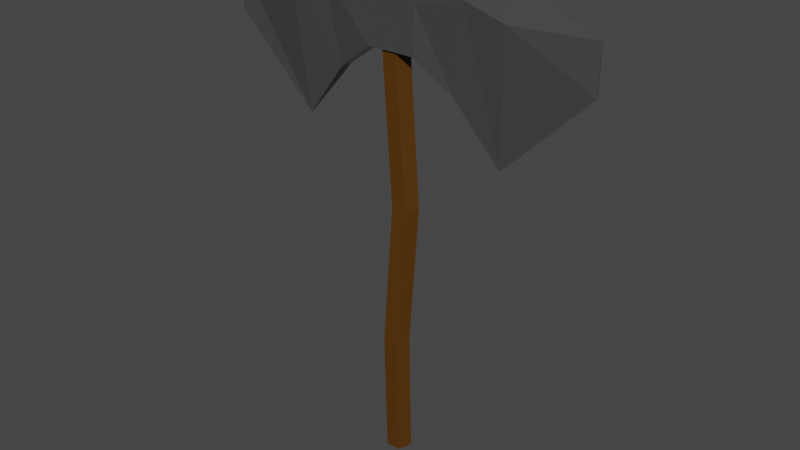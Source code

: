 # Source: axe.blend  (saved by Blender 2.82.7; exported with 4.5.12 LTS)
import bpy
from mathutils import Matrix  # noqa: F401  (used for matrix-valued properties, if any)

bpy.ops.wm.read_factory_settings(use_empty=True)
scene = bpy.context.scene
scene.name = 'Scene'

# ---- collections
col_collection = bpy.data.collections.new('Collection'); scene.collection.children.link(col_collection)

# ---- materials (node trees are filled in below, after node groups)
mat_handle = bpy.data.materials.new('Handle')
mat_handle.use_transparent_shadow = False
mat_blade = bpy.data.materials.new('Blade')
mat_blade.use_transparent_shadow = False

# ---- material node trees
mat_handle.use_nodes = True; mat_handle.node_tree.nodes.clear()
_N = mat_handle.node_tree.nodes; _L = mat_handle.node_tree.links
n0 = _N.new('ShaderNodeOutputMaterial'); n0.name = 'Material Output'; n0.location = (300, 300)
n1 = _N.new('ShaderNodeBsdfPrincipled'); n1.name = 'Principled BSDF'; n1.location = (10, 300)
n1.distribution = 'GGX'
n1.subsurface_method = 'BURLEY'
n1.inputs[0].default_value = (0.09463, 0.03537, 0.0, 1.0)
n1.inputs[3].default_value = 1.45
n1.inputs[27].default_value = (0.0, 0.0, 0.0, 1.0)
n1.inputs[28].default_value = 1.0
_L.new(n1.outputs[0], n0.inputs[0])
n0.is_active_output = True
mat_blade.use_nodes = True; mat_blade.node_tree.nodes.clear()
_N = mat_blade.node_tree.nodes; _L = mat_blade.node_tree.links
n0 = _N.new('ShaderNodeOutputMaterial'); n0.name = 'Material Output'; n0.location = (300, 300)
n1 = _N.new('ShaderNodeBsdfPrincipled'); n1.name = 'Principled BSDF'; n1.location = (10, 300)
n1.distribution = 'GGX'
n1.subsurface_method = 'BURLEY'
n1.inputs[0].default_value = (0.06998, 0.06998, 0.06998, 1.0)
n1.inputs[1].default_value = 0.125
n1.inputs[2].default_value = 0.15
n1.inputs[3].default_value = 1.45
n1.inputs[13].default_value = 0.85
n1.inputs[14].default_value = (0.9118, 0.9118, 0.9118, 1.0)
n1.inputs[27].default_value = (0.0, 0.0, 0.0, 1.0)
n1.inputs[28].default_value = 1.0
_L.new(n1.outputs[0], n0.inputs[0])
n0.is_active_output = True

# ---- world
world_world = bpy.data.worlds.new('World'); scene.world = world_world
world_world.use_nodes = True; world_world.node_tree.nodes.clear()
_N = world_world.node_tree.nodes; _L = world_world.node_tree.links
n0 = _N.new('ShaderNodeOutputWorld'); n0.name = 'World Output'; n0.location = (300, 300)
n1 = _N.new('ShaderNodeBackground'); n1.name = 'Background'; n1.location = (10, 300)
n1.inputs[0].default_value = (0.05088, 0.05088, 0.05088, 1.0)
_L.new(n1.outputs[0], n0.inputs[0])
n0.is_active_output = True
world_world.color = (0.05088, 0.05088, 0.05088)
world_world.use_sun_shadow = False
world_world.sun_shadow_jitter_overblur = 0.0

# ---- meshes
me_circle = bpy.data.meshes.new('Circle')
me_circle.from_pydata([(0.0, 1.0, 0.0), (-0.9511, 0.309, 0.0), (-0.5878, -0.809, 0.0), (0.5878, -0.809, 0.0), (0.9511, 0.309, 0.0), (0.0, 0.7099, 10.03), (-0.9511, 0.01888, 10.03), (-0.5878, -1.099, 10.03), (0.5878, -1.099, 10.03), (0.9511, 0.01888, 10.03), (0.5926, 1.0, 21.12), (-0.3584, 0.309, 21.12), (0.004827, -0.809, 21.12), (1.18, -0.809, 21.12), (1.544, 0.309, 21.12), (-0.254, 1.0, 32.94), (-1.205, 0.309, 32.94), (-0.8418, -0.809, 32.94), (0.3338, -0.809, 32.94), (0.6971, 0.309, 32.94), (0.08466, 1.0, 36.56), (-0.8664, 0.309, 36.56), (-0.5031, -0.809, 36.56), (0.6724, -0.809, 36.56), (1.036, 0.309, 36.56), (1.999, 1.118, 36.3), (1.999, 1.118, 32.71), (0.08466, -4.828e-06, 36.56), (1.999, -1.0, 36.3), (1.999, -1.0, 32.71), (-1.921, -1.0, 36.3), (0.0, 0.0, 0.0), (5.894, 1.118, 37.21), (4.934, 0.5882, 30.48), (5.894, -1.0, 37.21), (4.934, -0.4706, 30.48), (9.064, 1.118, 36.3), (8.462, 0.1117, 26.09), (9.064, -1.0, 36.3), (8.462, 0.005853, 26.09), (15.15, 0.1117, 36.3), (15.15, 0.1117, 32.71), (15.15, 0.005851, 36.3), (15.15, 0.005851, 32.71), (-1.921, -1.0, 32.71), (-1.921, 1.118, 36.3), (-1.921, 1.118, 32.71), (-5.815, -1.0, 37.21), (-4.856, -0.4706, 30.48), (-5.815, 1.118, 37.21), (-4.856, 0.5882, 30.48), (-8.986, -1.0, 36.3), (-8.383, 0.005849, 26.09), (-8.986, 1.118, 36.3), (-8.383, 0.1117, 26.09), (-15.07, 0.00585, 36.3), (-15.07, 0.00585, 32.71), (-15.07, 0.1117, 36.3), (-15.07, 0.1117, 32.71), (9.064, 0.1117, 38.9), (9.064, 0.005851, 38.9), (-8.986, 0.005851, 38.9), (-8.986, 0.1117, 38.9)], [], [(0, 4, 9, 5), (3, 2, 7, 8), (1, 0, 5, 6), (4, 3, 8, 9), (2, 1, 6, 7), (9, 8, 13, 14), (7, 6, 11, 12), (5, 9, 14, 10), (8, 7, 12, 13), (6, 5, 10, 11), (10, 14, 19, 15), (13, 12, 17, 18), (11, 10, 15, 16), (14, 13, 18, 19), (12, 11, 16, 17), (19, 18, 23, 24), (17, 16, 21, 22), (15, 19, 24, 20), (18, 17, 22, 23), (16, 15, 20, 21), (20, 24, 27), (23, 22, 27), (21, 20, 27), (24, 23, 27), (22, 21, 27), (4, 0, 31), (2, 3, 31), (0, 1, 31), (3, 4, 31), (1, 2, 31), (46, 45, 25, 26), (28, 29, 35, 34), (29, 28, 30, 44), (46, 26, 29, 44), (25, 45, 30, 28), (34, 35, 39, 38), (26, 25, 32, 33), (25, 28, 34, 32), (29, 26, 33, 35), (39, 37, 41, 43), (35, 33, 37, 39), (32, 34, 38, 36), (33, 32, 36, 37), (41, 40, 42, 43), (40, 36, 59), (37, 36, 40, 41), (38, 39, 43, 42), (45, 46, 50, 49), (49, 50, 54, 53), (44, 30, 47, 48), (30, 45, 49, 47), (46, 44, 48, 50), (54, 52, 56, 58), (50, 48, 52, 54), (47, 49, 53, 51), (48, 47, 51, 52), (56, 55, 57, 58), (52, 51, 55, 56), (53, 54, 58, 57), (53, 57, 62), (59, 60, 42, 40), (62, 57, 55, 61), (38, 34, 60), (36, 38, 60, 59), (55, 51, 61), (51, 53, 62, 61), (38, 42, 60), (51, 47, 61), (53, 49, 62), (47, 61, 62, 49), (36, 32, 59), (32, 59, 60, 34)])
me_circle.polygons.foreach_set('material_index', [0, 0, 0, 0, 0, 0, 0, 0, 0, 0, 0, 0, 0, 0, 0, 0, 0, 0, 0, 0, 0, 0, 0, 0, 0, 0, 0, 0, 0, 0, 1, 1, 1, 1, 1, 1, 1, 1, 1, 1, 1, 1, 1, 1, 1, 1, 1, 1, 1, 1, 1, 1, 1, 1, 1, 1, 1, 1, 1, 1, 1, 1, 1, 1, 1, 1, 1, 1, 1, 1, 1, 1])
_uv = me_circle.uv_layers.new(name='UVMap')
_uv.uv.foreach_set('vector', [0.0, 0.0, 0.0, 0.0, 0.0, 0.0, 0.0, 0.0, 0.0, 0.0, 0.0, 0.0, 0.0, 0.0, 0.0, 0.0, 0.0, 0.0, 0.0, 0.0, 0.0, 0.0, 0.0, 0.0, 0.0, 0.0, 0.0, 0.0, 0.0, 0.0, 0.0, 0.0, 0.0, 0.0, 0.0, 0.0, 0.0, 0.0, 0.0, 0.0, 0.0, 0.0, 0.0, 0.0, 0.0, 0.0, 0.0, 0.0, 0.0, 0.0, 0.0, 0.0, 0.0, 0.0, 0.0, 0.0, 0.0, 0.0, 0.0, 0.0, 0.0, 0.0, 0.0, 0.0, 0.0, 0.0, 0.0, 0.0, 0.0, 0.0, 0.0, 0.0, 0.0, 0.0, 0.0, 0.0, 0.0, 0.0, 0.0, 0.0, 0.0, 0.0, 0.0, 0.0, 0.0, 0.0, 0.0, 0.0, 0.0, 0.0, 0.0, 0.0, 0.0, 0.0, 0.0, 0.0, 0.0, 0.0, 0.0, 0.0, 0.0, 0.0, 0.0, 0.0, 0.0, 0.0, 0.0, 0.0, 0.0, 0.0, 0.0, 0.0, 0.0, 0.0, 0.0, 0.0, 0.0, 0.0, 0.0, 0.0, 0.0, 0.0, 0.0, 0.0, 0.0, 0.0, 0.0, 0.0, 0.0, 0.0, 0.0, 0.0, 0.0, 0.0, 0.0, 0.0, 0.0, 0.0, 0.0, 0.0, 0.0, 0.0, 0.0, 0.0, 0.0, 0.0, 0.0, 0.0, 0.0, 0.0, 0.0, 0.0, 0.0, 0.0, 0.0, 0.0, 0.0, 0.0, 0.0, 0.0, 0.0, 0.0, 0.0, 0.0, 0.0, 0.0, 0.0, 0.0, 0.0, 0.0, 0.0, 0.0, 0.0, 0.0, 0.0, 0.0, 0.0, 0.0, 0.0, 0.0, 0.0, 0.0, 0.0, 0.0, 0.0, 0.0, 0.0, 0.0, 0.0, 0.0, 0.0, 0.0, 0.0, 0.0, 0.0, 0.0, 0.0, 0.0, 0.0, 0.0, 0.0, 0.0, 0.0, 0.0, 0.0, 0.0, 0.0, 0.0, 0.0, 0.0, 0.0, 0.0, 0.0, 0.0, 0.0, 0.0, 0.0, 0.0, 0.0, 0.0, 0.375, 0.25, 0.625, 0.25, 0.625, 0.5, 0.375, 0.5, 0.625, 0.75, 0.375, 0.75, 0.375, 0.75, 0.625, 0.75, 0.375, 0.75, 0.625, 0.75, 0.625, 1.0, 0.375, 1.0, 0.125, 0.5, 0.375, 0.5, 0.375, 0.75, 0.125, 0.75, 0.625, 0.5, 0.875, 0.5, 0.875, 0.75, 0.625, 0.75, 0.625, 0.75, 0.375, 0.75, 0.375, 0.75, 0.625, 0.75, 0.375, 0.5, 0.625, 0.5, 0.625, 0.5, 0.375, 0.5, 0.625, 0.5, 0.625, 0.75, 0.625, 0.75, 0.625, 0.5, 0.375, 0.75, 0.375, 0.5, 0.375, 0.5, 0.375, 0.75, 0.375, 0.75, 0.375, 0.5, 0.375, 0.5, 0.375, 0.75, 0.375, 0.75, 0.375, 0.5, 0.375, 0.5, 0.375, 0.75, 0.625, 0.5, 0.625, 0.75, 0.625, 0.75, 0.625, 0.5, 0.375, 0.5, 0.625, 0.5, 0.625, 0.5, 0.375, 0.5, 0.375, 0.5, 0.625, 0.5, 0.625, 0.75, 0.375, 0.75, 0.625, 0.5, 0.625, 0.5, 0.625, 0.5, 0.375, 0.5, 0.625, 0.5, 0.625, 0.5, 0.375, 0.5, 0.625, 0.75, 0.375, 0.75, 0.375, 0.75, 0.625, 0.75, 0.625, 0.75, 0.375, 0.75, 0.375, 0.75, 0.625, 0.75, 0.625, 0.75, 0.375, 0.75, 0.375, 0.75, 0.625, 0.75, 0.375, 0.5, 0.625, 0.5, 0.625, 0.5, 0.375, 0.5, 0.625, 0.5, 0.625, 0.75, 0.625, 0.75, 0.625, 0.5, 0.375, 0.75, 0.375, 0.5, 0.375, 0.5, 0.375, 0.75, 0.375, 0.75, 0.375, 0.5, 0.375, 0.5, 0.375, 0.75, 0.375, 0.75, 0.375, 0.5, 0.375, 0.5, 0.375, 0.75, 0.625, 0.5, 0.625, 0.75, 0.625, 0.75, 0.625, 0.5, 0.375, 0.5, 0.625, 0.5, 0.625, 0.5, 0.375, 0.5, 0.375, 0.5, 0.625, 0.5, 0.625, 0.75, 0.375, 0.75, 0.375, 0.5, 0.625, 0.5, 0.625, 0.5, 0.375, 0.5, 0.625, 0.75, 0.375, 0.75, 0.375, 0.75, 0.625, 0.75, 0.625, 0.75, 0.625, 0.75, 0.625, 0.75, 0.625, 0.5, 0.625, 0.75, 0.625, 0.75, 0.625, 0.5, 0.625, 0.75, 0.625, 0.75, 0.625, 0.5, 0.625, 0.5, 0.625, 0.75, 0.625, 0.75, 0.625, 0.75, 0.625, 0.5, 0.625, 0.75, 0.625, 0.75, 0.625, 0.5, 0.625, 0.5, 0.625, 0.5, 0.625, 0.5, 0.625, 0.5, 0.625, 0.75, 0.625, 0.75, 0.625, 0.5, 0.625, 0.75, 0.625, 0.75, 0.625, 0.75, 0.625, 0.5, 0.625, 0.5, 0.625, 0.5, 0.625, 0.75, 0.625, 0.75, 0.625, 0.75, 0.0, 0.0, 0.0, 0.0, 0.0, 0.0, 0.0, 0.0, 0.625, 0.5, 0.625, 0.5, 0.625, 0.5, 0.0, 0.0, 0.0, 0.0, 0.0, 0.0, 0.0, 0.0])
me_circle.materials.append(mat_handle)
me_circle.materials.append(mat_blade)
me_circle.use_remesh_fix_poles = True
me_circle.use_remesh_preserve_attributes = False
me_circle.use_mirror_vertex_groups = False
me_circle.update()

# ---- objects
ob_circle = bpy.data.objects.new('Circle', me_circle)

# ---- transforms, parenting, visibility, modifiers, constraints
ob_circle.location = (0.0, 0.0, 0.0)
ob_circle.lineart.crease_threshold = 0.0
_vg = ob_circle.vertex_groups.new(name='Handle')
_vg = ob_circle.vertex_groups.new(name='Blade')

# ---- collection membership
col_collection.objects.link(ob_circle)

# ---- scene / render settings (as saved in the file)
scene.frame_start = 1; scene.frame_end = 250; scene.frame_set(1)
scene.render.engine = 'BLENDER_EEVEE_NEXT'
scene.cycles.use_denoising = False
scene.cycles.samples = 128
scene.cycles.sampling_pattern = 'TABULATED_SOBOL'
scene.cycles.use_adaptive_sampling = False
scene.cycles.use_light_tree = False
scene.view_settings.view_transform = 'Filmic'
bpy.context.view_layer.update()

# ---- added for rendering (the .blend has no active camera and no usable light): camera, sun
cam_auto = bpy.data.cameras.new('AutoCamera')
cam_auto.lens = 50.0
cam_auto.sensor_width = 36.0
cam_auto.clip_end = 1000.0
ob_auto_camera = bpy.data.objects.new('AutoCamera', cam_auto)
scene.collection.objects.link(ob_auto_camera)
ob_auto_camera.location = (45.6607, -54.7366, 55.9465)
ob_auto_camera.rotation_euler = (1.09748, -7.21219e-08, 0.694738)
scene.camera = ob_auto_camera
light_auto_sun = bpy.data.lights.new('AutoSun', 'SUN')
light_auto_sun.energy = 3.0
light_auto_sun.angle = 0.0523599
ob_auto_sun = bpy.data.objects.new('AutoSun', light_auto_sun)
scene.collection.objects.link(ob_auto_sun)
ob_auto_sun.rotation_euler = (0.872665, 0.174533, 0.523599)
bpy.context.view_layer.update()
